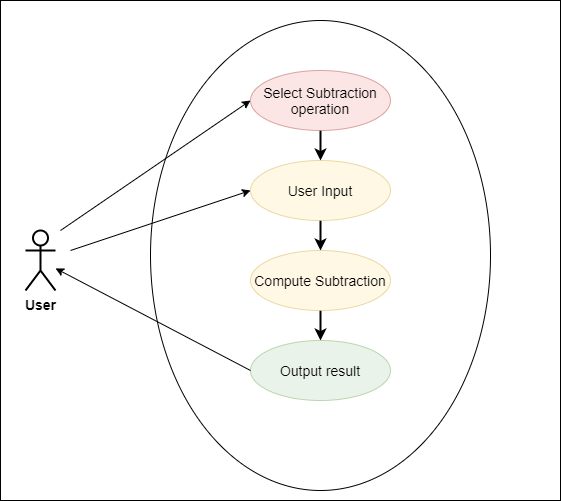

The diagram above was exported from draw.io. Its source (the exported page's mxGraphModel, read from the mxfile embedded in the PNG):
<mxGraphModel dx="1024" dy="601" grid="1" gridSize="10" guides="1" tooltips="1" connect="1" arrows="1" fold="1" page="1" pageScale="1" pageWidth="827" pageHeight="1169" math="0" shadow="0">
  <root>
    <mxCell id="0" />
    <mxCell id="1" parent="0" />
    <mxCell id="s73UdFRZDQgXNNKTroqn-17" value="" style="rounded=0;whiteSpace=wrap;html=1;strokeWidth=1;fontSize=14;" parent="1" vertex="1">
      <mxGeometry x="120" y="20" width="560" height="500" as="geometry" />
    </mxCell>
    <mxCell id="s73UdFRZDQgXNNKTroqn-1" value="User" style="shape=umlActor;verticalLabelPosition=bottom;verticalAlign=top;html=1;outlineConnect=0;strokeWidth=2;fontSize=14;fontStyle=1" parent="1" vertex="1">
      <mxGeometry x="145" y="250" width="30" height="60" as="geometry" />
    </mxCell>
    <mxCell id="s73UdFRZDQgXNNKTroqn-7" value="" style="ellipse;whiteSpace=wrap;html=1;" parent="1" vertex="1">
      <mxGeometry x="270" y="40" width="340" height="470" as="geometry" />
    </mxCell>
    <mxCell id="s73UdFRZDQgXNNKTroqn-13" style="edgeStyle=orthogonalEdgeStyle;rounded=0;orthogonalLoop=1;jettySize=auto;html=1;fontSize=14;strokeWidth=2;" parent="1" source="s73UdFRZDQgXNNKTroqn-8" target="s73UdFRZDQgXNNKTroqn-9" edge="1">
      <mxGeometry relative="1" as="geometry" />
    </mxCell>
    <mxCell id="s73UdFRZDQgXNNKTroqn-8" value="Select Subtraction operation" style="ellipse;whiteSpace=wrap;html=1;fontSize=14;fillColor=#f8cecc;strokeColor=#b85450;opacity=50;" parent="1" vertex="1">
      <mxGeometry x="370" y="90" width="140" height="60" as="geometry" />
    </mxCell>
    <mxCell id="s73UdFRZDQgXNNKTroqn-14" style="edgeStyle=orthogonalEdgeStyle;rounded=0;orthogonalLoop=1;jettySize=auto;html=1;entryX=0.5;entryY=0;entryDx=0;entryDy=0;fontSize=14;strokeWidth=2;" parent="1" source="s73UdFRZDQgXNNKTroqn-9" target="s73UdFRZDQgXNNKTroqn-10" edge="1">
      <mxGeometry relative="1" as="geometry" />
    </mxCell>
    <mxCell id="s73UdFRZDQgXNNKTroqn-9" value="User Input&lt;span style=&quot;color: rgba(0 , 0 , 0 , 0) ; font-family: monospace ; font-size: 0px&quot;&gt;%3CmxGraphModel%3E%3Croot%3E%3CmxCell%20id%3D%220%22%2F%3E%3CmxCell%20id%3D%221%22%20parent%3D%220%22%2F%3E%3CmxCell%20id%3D%222%22%20value%3D%22Select%20Operation%22%20style%3D%22ellipse%3BwhiteSpace%3Dwrap%3Bhtml%3D1%3BfontSize%3D14%3B%22%20vertex%3D%221%22%20parent%3D%221%22%3E%3CmxGeometry%20x%3D%22370%22%20y%3D%2290%22%20width%3D%22120%22%20height%3D%2260%22%20as%3D%22geometry%22%2F%3E%3C%2FmxCell%3E%3C%2Froot%3E%3C%2FmxGraphModel%3E&lt;/span&gt;" style="ellipse;whiteSpace=wrap;html=1;fontSize=14;fillColor=#fff2cc;strokeColor=#d6b656;opacity=50;" parent="1" vertex="1">
      <mxGeometry x="370" y="180" width="140" height="60" as="geometry" />
    </mxCell>
    <mxCell id="s73UdFRZDQgXNNKTroqn-15" style="edgeStyle=orthogonalEdgeStyle;rounded=0;orthogonalLoop=1;jettySize=auto;html=1;entryX=0.5;entryY=0;entryDx=0;entryDy=0;fontSize=14;strokeWidth=2;" parent="1" source="s73UdFRZDQgXNNKTroqn-10" target="s73UdFRZDQgXNNKTroqn-11" edge="1">
      <mxGeometry relative="1" as="geometry" />
    </mxCell>
    <mxCell id="s73UdFRZDQgXNNKTroqn-10" value="Compute Subtraction&lt;span style=&quot;color: rgba(0 , 0 , 0 , 0) ; font-family: monospace ; font-size: 0px&quot;&gt;%3E%3Croot%3E%3CmxCell%20id%3D%220%22%2F%3E%3CmxCell%20id%3D%221%22%20parent%3D%220%22%2F%3E%3CmxCell%20id%3D%222%22%20value%3D%22User%20Input%26lt%3Bspan%20style%3D%26quot%3Bcolor%3A%20rgba(0%20%2C%200%20%2C%200%20%2C%200)%20%3B%20font-family%3A%20monospace%20%3B%20font-size%3A%200px%26quot%3B%26gt%3B%253CmxGraphModel%253E%253Croot%253E%253CmxCell%2520id%253D%25220%2522%252F%253E%253CmxCell%2520id%253D%25221%2522%2520parent%253D%25220%2522%252F%253E%253CmxCell%2520id%253D%25222%2522%2520value%253D%2522Select%2520Operation%2522%2520style%253D%2522ellipse%253BwhiteSpace%253Dwrap%253Bhtml%253D1%253BfontSize%253D14%253B%2522%2520vertex%253D%25221%2522%2520parent%253D%25221%2522%253E%253CmxGeometry%2520x%253D%2522370%2522%2520y%253D%252290%2522%2520width%253D%2522120%2522%2520height%253D%252260%2522%2520as%253D%2522geometry%2522%252F%253E%253C%252FmxCell%253E%253C%252Froot%253E%253C%252FmxGraphModel%253E%26lt%3B%2Fspan%26gt%3B%22%20style%3D%22ellipse%3BwhiteSpace%3Dwrap%3Bhtml%3D1%3BfontSize%3D14%3B%22%20vertex%3D%221%22%20parent%3D%221%22%3E%3CmxGeometry%20x%3D%22370%22%20y%3D%22170%22%20width%3D%22120%22%20height%3D%2260%22%20as%3D%22geometry%22%2F%3E%3C%2FmxCell%3E%3C%2Froot%3E%3C%2FmxGrap&lt;/span&gt;" style="ellipse;whiteSpace=wrap;html=1;fontSize=14;fillColor=#fff2cc;strokeColor=#d6b656;opacity=50;" parent="1" vertex="1">
      <mxGeometry x="370" y="270" width="140" height="60" as="geometry" />
    </mxCell>
    <mxCell id="s73UdFRZDQgXNNKTroqn-11" value="Output result" style="ellipse;whiteSpace=wrap;html=1;fontSize=14;fillColor=#d5e8d4;strokeColor=#82b366;opacity=50;" parent="1" vertex="1">
      <mxGeometry x="370" y="360" width="140" height="60" as="geometry" />
    </mxCell>
    <mxCell id="4F7wOa_ZwilA8VzEzpdM-1" value="" style="endArrow=classic;html=1;entryX=0;entryY=0.5;entryDx=0;entryDy=0;" edge="1" parent="1" target="s73UdFRZDQgXNNKTroqn-8">
      <mxGeometry width="50" height="50" relative="1" as="geometry">
        <mxPoint x="180" y="250" as="sourcePoint" />
        <mxPoint x="250" y="220" as="targetPoint" />
      </mxGeometry>
    </mxCell>
    <mxCell id="4F7wOa_ZwilA8VzEzpdM-3" value="" style="endArrow=classic;html=1;entryX=0;entryY=0.5;entryDx=0;entryDy=0;" edge="1" parent="1" target="s73UdFRZDQgXNNKTroqn-9">
      <mxGeometry width="50" height="50" relative="1" as="geometry">
        <mxPoint x="190" y="270" as="sourcePoint" />
        <mxPoint x="370" y="135" as="targetPoint" />
      </mxGeometry>
    </mxCell>
    <mxCell id="4F7wOa_ZwilA8VzEzpdM-4" value="" style="endArrow=classic;html=1;exitX=0;exitY=0.5;exitDx=0;exitDy=0;" edge="1" parent="1" source="s73UdFRZDQgXNNKTroqn-11" target="s73UdFRZDQgXNNKTroqn-1">
      <mxGeometry width="50" height="50" relative="1" as="geometry">
        <mxPoint x="370" y="330" as="sourcePoint" />
        <mxPoint x="200" y="405" as="targetPoint" />
      </mxGeometry>
    </mxCell>
  </root>
</mxGraphModel>